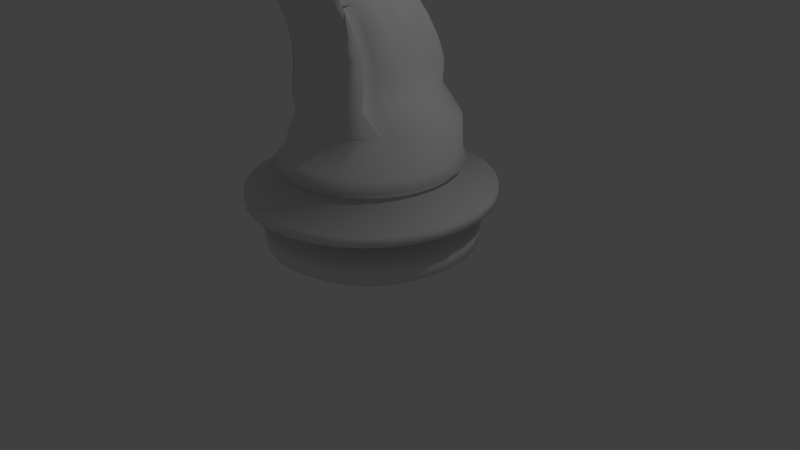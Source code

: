 # Source: knightmk2.blend  (saved by Blender 2.76.0; exported with 4.5.12 LTS)
import bpy
from mathutils import Matrix  # noqa: F401  (used for matrix-valued properties, if any)

bpy.ops.wm.read_factory_settings(use_empty=True)
scene = bpy.context.scene
scene.name = 'Scene'

# ---- collections
col_collection_1 = bpy.data.collections.new('Collection 1'); scene.collection.children.link(col_collection_1)

# ---- world
world_world = bpy.data.worlds.new('World'); scene.world = world_world
world_world.color = (0.05088, 0.05088, 0.05088)
world_world.use_sun_shadow = False
world_world.sun_shadow_jitter_overblur = 0.0
world_world.cycles.sampling_method = 'MANUAL'
world_world.cycles.sample_map_resolution = 256

# ---- cameras
cam_camera = bpy.data.cameras.new('Camera')
cam_camera.clip_end = 100.0
cam_camera.lens = 35.0
cam_camera.sensor_width = 32.0
cam_camera.sensor_height = 18.0
cam_camera.ortho_scale = 7.314
cam_camera.dof.focus_distance = 0.0
cam_camera.dof.aperture_fstop = 128.0

# ---- lights
light_lamp = bpy.data.lights.new('Lamp', 'POINT')
light_lamp.transmission_factor = 0.0
light_lamp.cutoff_distance = 30.0
light_lamp.energy = 100.0
light_lamp.shadow_buffer_clip_start = 1.001
light_lamp.shadow_soft_size = 0.1
light_lamp.shadow_maximum_resolution = 0.006
light_lamp.use_absolute_resolution = True
light_lamp.cycles.use_multiple_importance_sampling = False

# ---- meshes
me_cylinder = bpy.data.meshes.new('Cylinder')
me_cylinder.from_pydata([(4.263e-08, 1.139, -1.0), (-3.284e-07, -1.139, -1.0), (-0.2221, -1.117, -1.0), (-0.4357, -1.052, -1.0), (-0.6326, -0.9467, -1.0), (-0.8051, -0.8051, -1.0), (-0.9467, -0.6326, -1.0), (-1.052, -0.4357, -1.0), (-1.117, -0.2221, -1.0), (-1.139, 1.22e-06, -1.0), (-1.117, 0.2221, -1.0), (-1.052, 0.4357, -1.0), (-0.9467, 0.6326, -1.0), (-0.8051, 0.8051, -1.0), (-0.6326, 0.9467, -1.0), (-0.4357, 1.052, -1.0), (-0.2221, 1.117, -1.0), (5.494e-08, 0.9707, -0.497), (5.066e-08, 1.071, 0.08953), (3.836e-08, 1.173, 0.1826), (-3.438e-07, -1.173, 0.1826), (-2.982e-07, -1.071, 0.08953), (-2.613e-07, -0.9707, -0.497), (-0.2288, -1.15, 0.1826), (-0.2089, -1.05, 0.08953), (-0.1894, -0.952, -0.497), (-0.4488, -1.084, 0.1826), (-0.4097, -0.9891, 0.08953), (-0.3715, -0.8968, -0.497), (-0.6516, -0.9752, 0.1826), (-0.5948, -0.8902, 0.08953), (-0.5393, -0.8071, -0.497), (-0.8294, -0.8294, 0.1826), (-0.757, -0.757, 0.08953), (-0.6864, -0.6864, -0.497), (-0.9752, -0.6516, 0.1826), (-0.8902, -0.5948, 0.08953), (-0.8071, -0.5393, -0.497), (-1.084, -0.4488, 0.1826), (-0.9891, -0.4097, 0.08953), (-0.8968, -0.3715, -0.497), (-1.15, -0.2288, 0.1826), (-1.05, -0.2089, 0.08953), (-0.952, -0.1894, -0.497), (-1.173, 1.244e-06, 0.1826), (-1.071, 1.177e-06, 0.08953), (-0.9707, 1.105e-06, -0.497), (-1.15, 0.2288, 0.1826), (-1.05, 0.2089, 0.08953), (-0.952, 0.1894, -0.497), (-1.084, 0.4488, 0.1826), (-0.9891, 0.4097, 0.08953), (-0.8968, 0.3715, -0.497), (-0.9752, 0.6516, 0.1826), (-0.8902, 0.5948, 0.08953), (-0.8071, 0.5393, -0.497), (-0.8294, 0.8294, 0.1826), (-0.757, 0.757, 0.08953), (-0.6864, 0.6864, -0.497), (-0.6516, 0.9752, 0.1826), (-0.5948, 0.8902, 0.08953), (-0.5393, 0.8071, -0.497), (-0.4488, 1.084, 0.1826), (-0.4097, 0.9891, 0.08953), (-0.3715, 0.8968, -0.497), (-0.2288, 1.15, 0.1826), (-0.2089, 1.05, 0.08953), (-0.1894, 0.952, -0.497), (1.581e-08, 1.366, -0.6039), (1.908e-08, 1.338, -0.8609), (-4.17e-07, -1.338, -0.8609), (-4.293e-07, -1.366, -0.6039), (-0.2611, -1.313, -0.8609), (-0.2665, -1.34, -0.6039), (-0.5121, -1.236, -0.8609), (-0.5227, -1.262, -0.6039), (-0.7435, -1.113, -0.8609), (-0.7589, -1.136, -0.6039), (-0.9463, -0.9463, -0.8609), (-0.9659, -0.9659, -0.6039), (-1.113, -0.7435, -0.8609), (-1.136, -0.7589, -0.6039), (-1.236, -0.5121, -0.8609), (-1.262, -0.5227, -0.6039), (-1.313, -0.2611, -0.8609), (-1.34, -0.2665, -0.6039), (-1.338, 1.346e-06, -0.8609), (-1.366, 1.364e-06, -0.6039), (-1.313, 0.2611, -0.8609), (-1.34, 0.2665, -0.6039), (-1.236, 0.5121, -0.8609), (-1.262, 0.5227, -0.6039), (-1.113, 0.7435, -0.8609), (-1.136, 0.7589, -0.6039), (-0.9463, 0.9463, -0.8609), (-0.9659, 0.9659, -0.6039), (-0.7435, 1.113, -0.8609), (-0.7589, 1.136, -0.6039), (-0.5121, 1.236, -0.8609), (-0.5227, 1.262, -0.6039), (-0.2665, 1.34, -0.6039), (-0.2611, 1.313, -0.8609), (2.327e-09, 1.56, -0.1441), (2.133e-10, 1.572, -0.2667), (-5.121e-07, -1.572, -0.2667), (-5.059e-07, -1.56, -0.1441), (-0.3067, -1.542, -0.2667), (-0.3043, -1.53, -0.1441), (-0.6016, -1.452, -0.2667), (-0.5969, -1.441, -0.1441), (-0.8734, -1.307, -0.2667), (-0.8666, -1.297, -0.1441), (-1.112, -1.112, -0.2667), (-1.103, -1.103, -0.1441), (-1.307, -0.8734, -0.2667), (-1.297, -0.8666, -0.1441), (-1.452, -0.6016, -0.2667), (-1.441, -0.5969, -0.1441), (-1.542, -0.3067, -0.2667), (-1.53, -0.3043, -0.1441), (-1.572, 1.505e-06, -0.2667), (-1.56, 1.498e-06, -0.1441), (-1.542, 0.3067, -0.2667), (-1.53, 0.3043, -0.1441), (-1.452, 0.6016, -0.2667), (-1.441, 0.5969, -0.1441), (-1.307, 0.8734, -0.2667), (-1.297, 0.8666, -0.1441), (-1.112, 1.112, -0.2667), (-1.103, 1.103, -0.1441), (-0.8734, 1.307, -0.2667), (-0.8666, 1.297, -0.1441), (-0.6016, 1.452, -0.2667), (-0.5969, 1.441, -0.1441), (-0.3043, 1.53, -0.1441), (-0.3067, 1.542, -0.2667), (0.0, 0.8153, 2.723), (0.0, 0.8063, 3.711), (0.0, 0.8703, 3.701), (-0.0939, 1.012, 3.669), (-0.1609, 1.101, 3.618), (-0.2449, 1.149, 3.549), (-0.3001, 1.204, 3.465), (-0.3514, 1.218, 3.369), (-0.3829, 1.215, 3.265), (-0.3935, 1.179, 3.157), (-0.3829, 1.143, 3.116), (-0.3514, 1.068, 2.962), (-0.3001, 0.9375, 2.849), (-0.2449, 0.9098, 2.813), (-0.1609, 0.8931, 2.794), (-0.06511, 0.8458, 2.743), (0.0, 0.8347, 2.742), (0.0, 1.045, 0.7138), (0.0, -0.7677, 0.7138), (-0.3145, -0.7503, 0.7138), (-0.4845, -0.6987, 0.7138), (-0.6411, -0.615, 0.7138), (-0.7785, -0.5023, 0.7138), (-0.8911, -0.365, 0.7138), (-0.9749, -0.2083, 0.7138), (-1.026, -0.03833, 0.7138), (-1.044, 0.1384, 0.7138), (-1.026, 0.3152, 0.7138), (-0.9749, 0.4852, 0.7138), (-0.8911, 0.6419, 0.7138), (-0.7785, 0.7792, 0.7138), (-0.6411, 0.8919, 0.7138), (-0.4845, 0.9756, 0.7138), (-0.3145, 1.027, 0.7138), (0.0, 1.067, 1.018), (0.0, -0.8152, 1.018), (-0.2891, -0.7971, 1.018), (-0.4657, -0.7435, 1.018), (-0.6284, -0.6565, 1.018), (-0.4336, -0.5395, 1.018), (-0.5507, -0.3969, 1.018), (-0.6376, -0.2341, 1.018), (-0.6912, -0.05756, 1.018), (-0.7093, 0.1261, 1.018), (-0.6912, 0.3097, 1.018), (-0.6376, 0.4863, 1.018), (-0.5507, 0.649, 1.018), (-0.4336, 0.7916, 1.018), (-0.291, 0.9087, 1.018), (-0.1351, 0.9956, 1.018), (0.0, 1.049, 1.018), (0.0, 1.103, 1.309), (0.0, -0.7762, 1.309), (-0.2793, -0.7581, 1.309), (-0.4556, -0.7047, 1.309), (-0.618, -0.6179, 1.309), (-0.4229, -0.501, 1.309), (-0.5398, -0.3587, 1.309), (-0.6266, -0.1962, 1.309), (-0.5945, -0.02001, 1.309), (-0.6125, 0.1633, 1.309), (-0.5945, 0.3465, 1.309), (-0.541, 0.5228, 1.309), (-0.5398, 0.6852, 1.309), (-0.4229, 0.8276, 1.309), (-0.2806, 0.9444, 1.309), (-0.125, 1.031, 1.309), (0.0, 1.085, 1.309), (0.0, 0.8455, 1.837), (0.0, -0.8295, 1.837), (-0.2993, -0.8134, 1.837), (-0.4564, -0.7657, 1.837), (-0.6012, -0.6883, 1.837), (-0.3907, -0.5842, 1.837), (-0.4949, -0.4573, 1.837), (-0.5723, -0.3125, 1.837), (-0.5344, -0.1554, 1.837), (-0.5504, 0.008023, 1.837), (-0.5344, 0.1714, 1.837), (-0.4867, 0.3285, 1.837), (-0.4949, 0.4733, 1.837), (-0.3907, 0.6002, 1.837), (-0.2638, 0.7044, 1.837), (-0.1258, 0.7818, 1.837), (0.0, 0.8294, 1.837), (0.0, -0.7751, 1.573), (-0.2893, -0.7581, 1.573), (-0.456, -0.7075, 1.573), (-0.6096, -0.6254, 1.573), (-0.4068, -0.5149, 1.573), (-0.5173, -0.3803, 1.573), (-0.5994, -0.2267, 1.573), (-0.5644, -0.06, 1.573), (-0.5815, 0.1133, 1.573), (-0.5644, 0.2867, 1.573), (-0.5139, 0.4533, 1.573), (-0.5173, 0.6069, 1.573), (-0.4068, 0.7416, 1.573), (-0.2722, 0.8521, 1.573), (-0.1254, 0.9342, 1.573), (0.0, 0.9847, 1.573), (0.0, 1.002, 1.573), (0.0, 0.595, 2.161), (0.0, -0.9549, 2.161), (-0.3124, -0.9401, 2.161), (-0.4578, -0.896, 2.161), (-0.5918, -0.8243, 2.161), (-0.3718, -0.728, 2.161), (-0.4682, -0.6105, 2.161), (-0.5398, -0.4765, 2.161), (-0.4983, -0.3312, 2.161), (-0.5132, -0.18, 2.161), (-0.4983, -0.02878, 2.161), (-0.4542, 0.1166, 2.161), (-0.4682, 0.2506, 2.161), (-0.3718, 0.368, 2.161), (-0.2544, 0.4644, 2.161), (-0.1272, 0.536, 2.161), (0.0, 0.5801, 2.161), (0.0, 0.2398, 2.46), (0.0, -1.071, 2.46), (-0.3464, -1.058, 2.46), (-0.4693, -1.021, 2.46), (-0.5826, -0.9604, 2.46), (-0.6819, -0.8789, 2.46), (-0.426, -0.7796, 2.46), (-0.401, -0.6663, 2.46), (-0.4383, -0.5433, 2.46), (-0.4509, -0.4155, 2.46), (-0.4383, -0.2876, 2.46), (-0.401, -0.1647, 2.46), (-0.3404, -0.05142, 2.46), (-0.3445, 0.04789, 2.46), (-0.2452, 0.1294, 2.46), (-0.1387, 0.1899, 2.46), (0.0, 0.2272, 2.46), (0.0, 0.4623, 2.841), (0.0, -1.127, 2.841), (-0.2762, -1.112, 2.841), (-0.4253, -1.066, 2.841), (-0.5626, -0.9929, 2.841), (-0.683, -0.8941, 2.841), (-0.4445, -0.7737, 2.841), (-0.4323, -0.6363, 2.841), (-0.4775, -0.4873, 2.841), (-0.4928, -0.3323, 2.841), (-0.4775, -0.1773, 2.841), (-0.4323, -0.02821, 2.841), (-0.3589, 0.1092, 2.841), (-0.3456, 0.2296, 2.841), (-0.2252, 0.3284, 2.841), (-0.09467, 0.4018, 2.841), (0.0, 0.447, 2.841), (0.0, -1.107, 2.651), (-0.3237, -1.094, 2.651), (-0.4535, -1.055, 2.651), (-0.5731, -0.9907, 2.651), (-0.6779, -0.9047, 2.651), (-0.4266, -0.7998, 2.651), (-0.405, -0.6802, 2.651), (-0.4443, -0.5504, 2.651), (-0.4576, -0.4154, 2.651), (-0.4443, -0.2804, 2.651), (-0.405, -0.1506, 2.651), (-0.341, -0.03101, 2.651), (-0.3405, 0.07384, 2.651), (-0.2357, 0.1599, 2.651), (-0.1229, 0.2238, 2.651), (0.0, 0.2632, 2.651), (0.0, 0.2765, 2.651), (0.0, 0.4733, 2.865), (0.0, -1.048, 3.402), (-0.2699, -1.033, 3.396), (-0.4211, -0.9898, 3.381), (-0.5606, -0.9195, 3.356), (-0.6828, -0.8249, 3.323), (-0.4457, -0.7097, 3.282), (-0.4346, -0.5782, 3.236), (-0.4805, -0.4355, 3.186), (-0.496, -0.2871, 3.133), (-0.4805, -0.1388, 3.081), (-0.4346, 0.003877, 3.031), (-0.3601, 0.1354, 2.984), (-0.3454, 0.2506, 2.944), (-0.2232, 0.3452, 2.91), (-0.09055, 0.4154, 2.885), (0.0, 0.4587, 2.87), (0.0, 0.6096, 2.842), (0.0, -0.6573, 3.857), (-0.2508, -0.6451, 3.847), (-0.4051, -0.6091, 3.818), (-0.5473, -0.5505, 3.771), (-0.672, -0.4717, 3.708), (-0.4369, -0.3758, 3.631), (-0.4273, -0.2662, 3.544), (-0.4741, -0.1474, 3.448), (-0.4899, -0.02383, 3.349), (-0.4741, 0.09975, 3.25), (-0.4273, 0.2186, 3.155), (-0.3513, 0.3281, 3.068), (-0.3346, 0.4241, 2.991), (-0.2099, 0.5029, 2.928), (-0.07455, 0.5614, 2.881), (0.0, 0.5975, 2.852), (0.0, 0.5384, 2.879), (0.0, 0.5227, 3.777), (-0.363, 0.5229, 3.768), (-0.4562, 0.5233, 3.743), (-0.5421, 0.524, 3.701), (-0.28, 0.525, 3.646), (-0.2563, 0.5262, 3.578), (-0.3022, 0.5276, 3.5), (-0.3305, 0.529, 3.416), (-0.34, 0.5306, 3.328), (-0.3305, 0.5321, 3.241), (-0.3022, 0.5336, 3.156), (-0.2563, 0.5349, 3.079), (-0.28, 0.5361, 3.011), (-0.2047, 0.5371, 2.955), (-0.1256, 0.5378, 2.913), (-0.363, 0.5383, 2.888), (0.0, -1.009, 0.3007), (-0.2775, -0.9893, 0.3007), (-0.4726, -0.9301, 0.3007), (-0.6524, -0.834, 0.3007), (-0.81, -0.7046, 0.3007), (-0.9394, -0.547, 0.3007), (-1.035, -0.3672, 0.3007), (-1.095, -0.1721, 0.3007), (-1.115, 0.03077, 0.3007), (-1.095, 0.2337, 0.3007), (-1.035, 0.4288, 0.3007), (-0.9394, 0.6086, 0.3007), (-0.81, 0.7662, 0.3007), (-0.6524, 0.8955, 0.3007), (-0.4726, 0.9916, 0.3007), (-0.2775, 1.051, 0.3007), (0.0, 1.071, 0.3007)], [], [(341, 137, 138, 342), (342, 138, 139, 343), (343, 139, 140, 344), (344, 140, 141, 345), (345, 141, 142, 346), (346, 142, 143, 347), (347, 143, 144, 348), (348, 144, 145, 349), (349, 145, 146, 350), (350, 146, 147, 351), (351, 147, 148, 352), (352, 148, 149, 353), (353, 149, 150, 354), (354, 150, 151, 355), (356, 152, 136, 340), (355, 151, 152, 356), (15, 98, 101, 16), (64, 132, 135, 67), (63, 62, 65, 66), (66, 65, 19, 18), (99, 64, 67, 100), (14, 96, 98, 15), (133, 63, 66, 134), (61, 130, 132, 64), (60, 59, 62, 63), (97, 61, 64, 99), (13, 94, 96, 14), (131, 60, 63, 133), (58, 128, 130, 61), (57, 56, 59, 60), (95, 58, 61, 97), (12, 92, 94, 13), (129, 57, 60, 131), (55, 126, 128, 58), (54, 53, 56, 57), (93, 55, 58, 95), (11, 90, 92, 12), (127, 54, 57, 129), (52, 124, 126, 55), (51, 50, 53, 54), (91, 52, 55, 93), (10, 88, 90, 11), (125, 51, 54, 127), (49, 122, 124, 52), (48, 47, 50, 51), (89, 49, 52, 91), (9, 86, 88, 10), (123, 48, 51, 125), (46, 120, 122, 49), (45, 44, 47, 48), (87, 46, 49, 89), (8, 84, 86, 9), (121, 45, 48, 123), (43, 118, 120, 46), (42, 41, 44, 45), (85, 43, 46, 87), (7, 82, 84, 8), (119, 42, 45, 121), (40, 116, 118, 43), (39, 38, 41, 42), (83, 40, 43, 85), (6, 80, 82, 7), (117, 39, 42, 119), (37, 114, 116, 40), (36, 35, 38, 39), (81, 37, 40, 83), (5, 78, 80, 6), (115, 36, 39, 117), (34, 112, 114, 37), (33, 32, 35, 36), (79, 34, 37, 81), (4, 76, 78, 5), (113, 33, 36, 115), (31, 110, 112, 34), (30, 29, 32, 33), (77, 31, 34, 79), (3, 74, 76, 4), (111, 30, 33, 113), (28, 108, 110, 31), (27, 26, 29, 30), (75, 28, 31, 77), (2, 72, 74, 3), (109, 27, 30, 111), (25, 106, 108, 28), (24, 23, 26, 27), (73, 25, 28, 75), (1, 70, 72, 2), (107, 24, 27, 109), (22, 104, 106, 25), (21, 20, 23, 24), (71, 22, 25, 73), (105, 21, 24, 107), (100, 67, 17, 68), (134, 66, 18, 102), (99, 100, 101, 98), (100, 68, 69, 101), (97, 99, 98, 96), (95, 97, 96, 94), (93, 95, 94, 92), (91, 93, 92, 90), (89, 91, 90, 88), (87, 89, 88, 86), (85, 87, 86, 84), (83, 85, 84, 82), (81, 83, 82, 80), (79, 81, 80, 78), (77, 79, 78, 76), (75, 77, 76, 74), (73, 75, 74, 72), (71, 73, 72, 70), (16, 101, 69, 0), (133, 134, 135, 132), (134, 102, 103, 135), (131, 133, 132, 130), (129, 131, 130, 128), (127, 129, 128, 126), (125, 127, 126, 124), (123, 125, 124, 122), (121, 123, 122, 120), (119, 121, 120, 118), (117, 119, 118, 116), (115, 117, 116, 114), (113, 115, 114, 112), (111, 113, 112, 110), (109, 111, 110, 108), (107, 109, 108, 106), (105, 107, 106, 104), (67, 135, 103, 17), (371, 168, 169, 372), (372, 169, 153, 373), (370, 167, 168, 371), (369, 166, 167, 370), (368, 165, 166, 369), (367, 164, 165, 368), (366, 163, 164, 367), (365, 162, 163, 366), (364, 161, 162, 365), (363, 160, 161, 364), (362, 159, 160, 363), (361, 158, 159, 362), (360, 157, 158, 361), (359, 156, 157, 360), (358, 155, 156, 359), (357, 154, 155, 358), (168, 185, 186, 169), (169, 186, 170, 153), (167, 184, 185, 168), (166, 183, 184, 167), (165, 182, 183, 166), (164, 181, 182, 165), (163, 180, 181, 164), (162, 179, 180, 163), (161, 178, 179, 162), (160, 177, 178, 161), (159, 176, 177, 160), (158, 175, 176, 159), (157, 174, 175, 158), (156, 173, 174, 157), (155, 172, 173, 156), (154, 171, 172, 155), (185, 202, 203, 186), (186, 203, 187, 170), (184, 201, 202, 185), (183, 200, 201, 184), (182, 199, 200, 183), (181, 198, 199, 182), (180, 197, 198, 181), (179, 196, 197, 180), (178, 195, 196, 179), (177, 194, 195, 178), (176, 193, 194, 177), (175, 192, 193, 176), (174, 191, 192, 175), (173, 190, 191, 174), (172, 189, 190, 173), (171, 188, 189, 172), (235, 219, 220, 236), (236, 220, 204, 237), (234, 218, 219, 235), (233, 217, 218, 234), (232, 216, 217, 233), (231, 215, 216, 232), (230, 214, 215, 231), (229, 213, 214, 230), (228, 212, 213, 229), (227, 211, 212, 228), (226, 210, 211, 227), (225, 209, 210, 226), (224, 208, 209, 225), (223, 207, 208, 224), (222, 206, 207, 223), (221, 205, 206, 222), (188, 221, 222, 189), (189, 222, 223, 190), (190, 223, 224, 191), (191, 224, 225, 192), (192, 225, 226, 193), (193, 226, 227, 194), (194, 227, 228, 195), (195, 228, 229, 196), (196, 229, 230, 197), (197, 230, 231, 198), (198, 231, 232, 199), (199, 232, 233, 200), (200, 233, 234, 201), (201, 234, 235, 202), (203, 236, 237, 187), (202, 235, 236, 203), (219, 253, 254, 220), (220, 254, 238, 204), (218, 252, 253, 219), (217, 251, 252, 218), (216, 250, 251, 217), (215, 249, 250, 216), (214, 248, 249, 215), (213, 247, 248, 214), (212, 246, 247, 213), (211, 245, 246, 212), (210, 244, 245, 211), (209, 243, 244, 210), (208, 242, 243, 209), (207, 241, 242, 208), (206, 240, 241, 207), (205, 239, 240, 206), (253, 270, 271, 254), (254, 271, 255, 238), (252, 269, 270, 253), (251, 268, 269, 252), (250, 267, 268, 251), (249, 266, 267, 250), (248, 265, 266, 249), (247, 264, 265, 248), (246, 263, 264, 247), (245, 262, 263, 246), (244, 261, 262, 245), (243, 260, 261, 244), (242, 259, 260, 243), (241, 258, 259, 242), (240, 257, 258, 241), (239, 256, 257, 240), (303, 287, 288, 304), (304, 288, 272, 305), (302, 286, 287, 303), (301, 285, 286, 302), (300, 284, 285, 301), (299, 283, 284, 300), (298, 282, 283, 299), (297, 281, 282, 298), (296, 280, 281, 297), (295, 279, 280, 296), (294, 278, 279, 295), (293, 277, 278, 294), (292, 276, 277, 293), (291, 275, 276, 292), (290, 274, 275, 291), (289, 273, 274, 290), (256, 289, 290, 257), (257, 290, 291, 258), (258, 291, 292, 259), (259, 292, 293, 260), (260, 293, 294, 261), (261, 294, 295, 262), (262, 295, 296, 263), (263, 296, 297, 264), (264, 297, 298, 265), (265, 298, 299, 266), (266, 299, 300, 267), (267, 300, 301, 268), (268, 301, 302, 269), (269, 302, 303, 270), (271, 304, 305, 255), (270, 303, 304, 271), (287, 321, 322, 288), (288, 322, 306, 272), (286, 320, 321, 287), (285, 319, 320, 286), (284, 318, 319, 285), (283, 317, 318, 284), (282, 316, 317, 283), (281, 315, 316, 282), (280, 314, 315, 281), (279, 313, 314, 280), (278, 312, 313, 279), (277, 311, 312, 278), (276, 310, 311, 277), (275, 309, 310, 276), (274, 308, 309, 275), (273, 307, 308, 274), (321, 338, 339, 322), (322, 339, 323, 306), (320, 337, 338, 321), (319, 336, 337, 320), (318, 335, 336, 319), (317, 334, 335, 318), (316, 333, 334, 317), (315, 332, 333, 316), (314, 331, 332, 315), (313, 330, 331, 314), (312, 329, 330, 313), (311, 328, 329, 312), (310, 327, 328, 311), (309, 326, 327, 310), (308, 325, 326, 309), (307, 324, 325, 308), (338, 355, 356, 339), (339, 356, 340, 323), (337, 354, 355, 338), (336, 353, 354, 337), (335, 352, 353, 336), (334, 351, 352, 335), (333, 350, 351, 334), (332, 349, 350, 333), (331, 348, 349, 332), (330, 347, 348, 331), (329, 346, 347, 330), (328, 345, 346, 329), (327, 344, 345, 328), (326, 343, 344, 327), (325, 342, 343, 326), (324, 341, 342, 325), (20, 357, 358, 23), (23, 358, 359, 26), (26, 359, 360, 29), (29, 360, 361, 32), (32, 361, 362, 35), (35, 362, 363, 38), (38, 363, 364, 41), (41, 364, 365, 44), (44, 365, 366, 47), (47, 366, 367, 50), (50, 367, 368, 53), (53, 368, 369, 56), (56, 369, 370, 59), (59, 370, 371, 62), (65, 372, 373, 19), (62, 371, 372, 65)])
me_cylinder.polygons.foreach_set('use_smooth', [True] * 336)
me_cylinder.use_remesh_preserve_volume = False
me_cylinder.use_remesh_preserve_attributes = False
me_cylinder.use_mirror_vertex_groups = False
me_cylinder.update()

# ---- objects
ob_cylinder = bpy.data.objects.new('Cylinder', me_cylinder)
ob_lamp = bpy.data.objects.new('Lamp', light_lamp)
ob_camera = bpy.data.objects.new('Camera', cam_camera)

# ---- transforms, parenting, visibility, modifiers, constraints
ob_cylinder.location = (0.0, 0.0, 1.183)
ob_cylinder.lineart.crease_threshold = 0.0
_m = ob_cylinder.modifiers.new('Mirror', 'MIRROR')
_m.use_clip = True
ob_lamp.location = (4.076, 1.005, 5.904)
ob_lamp.rotation_euler = (0.6503, 0.05522, 1.866)
ob_lamp.lock_rotations_4d = False
ob_lamp.empty_display_type = 'ARROWS'
ob_lamp.color = (0.0, 0.0, 0.0, 0.0)
ob_lamp.lineart.crease_threshold = 0.0
ob_camera.location = (7.481, -6.508, 5.344)
ob_camera.rotation_euler = (1.109, 0.01082, 0.8149)
ob_camera.lock_rotations_4d = False
ob_camera.empty_display_type = 'ARROWS'
ob_camera.color = (0.0, 0.0, 0.0, 0.0)
ob_camera.display_type = 'WIRE'
ob_camera.lineart.crease_threshold = 0.0

# ---- collection membership
col_collection_1.objects.link(ob_cylinder)
col_collection_1.objects.link(ob_lamp)
col_collection_1.objects.link(ob_camera)

# ---- scene / render settings (as saved in the file)
scene.camera = ob_camera
scene.frame_start = 1; scene.frame_end = 250; scene.frame_set(0)
scene.render.engine = 'BLENDER_EEVEE_NEXT'
scene.render.resolution_percentage = 50
scene.render.dither_intensity = 0.0
scene.cycles.use_denoising = False
scene.cycles.samples = 10
scene.cycles.sampling_pattern = 'TABULATED_SOBOL'
scene.cycles.light_sampling_threshold = 0.0
scene.cycles.use_adaptive_sampling = False
scene.cycles.use_light_tree = False
scene.cycles.blur_glossy = 0.0
scene.cycles.pixel_filter_type = 'GAUSSIAN'
scene.cycles.sample_clamp_indirect = 0.0
scene.view_settings.view_transform = 'Standard'
bpy.context.view_layer.update()
